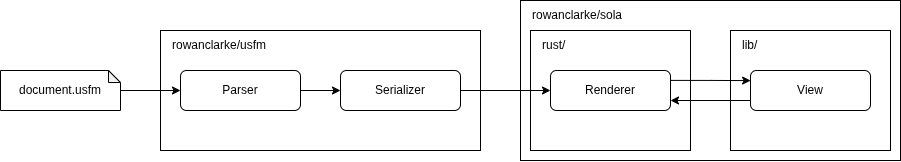

The diagram above was exported from draw.io. Its source (the exported page's mxGraphModel, read from the mxfile embedded in the PNG):
<mxGraphModel dx="1161" dy="849" grid="1" gridSize="10" guides="1" tooltips="1" connect="1" arrows="1" fold="1" page="1" pageScale="1" pageWidth="827" pageHeight="1169" math="0" shadow="0">
  <root>
    <mxCell id="0" />
    <mxCell id="1" parent="0" />
    <mxCell id="7im6cYnfZNPuorHcsbwQ-5" parent="1" style="rounded=0;whiteSpace=wrap;html=1;" value="" vertex="1">
      <mxGeometry height="120" width="320" x="300" y="280" as="geometry" />
    </mxCell>
    <mxCell id="7im6cYnfZNPuorHcsbwQ-18" edge="1" parent="1" source="7im6cYnfZNPuorHcsbwQ-2" style="edgeStyle=orthogonalEdgeStyle;rounded=0;orthogonalLoop=1;jettySize=auto;html=1;" target="7im6cYnfZNPuorHcsbwQ-3" value="">
      <mxGeometry relative="1" as="geometry" />
    </mxCell>
    <mxCell id="7im6cYnfZNPuorHcsbwQ-2" parent="1" style="rounded=1;whiteSpace=wrap;html=1;" value="Parser" vertex="1">
      <mxGeometry height="40" width="120" x="320" y="320" as="geometry" />
    </mxCell>
    <mxCell id="7im6cYnfZNPuorHcsbwQ-3" parent="1" style="rounded=1;whiteSpace=wrap;html=1;" value="Serializer" vertex="1">
      <mxGeometry height="40" width="120" x="480" y="320" as="geometry" />
    </mxCell>
    <mxCell id="7im6cYnfZNPuorHcsbwQ-17" edge="1" parent="1" source="7im6cYnfZNPuorHcsbwQ-6" style="edgeStyle=orthogonalEdgeStyle;rounded=0;orthogonalLoop=1;jettySize=auto;html=1;entryX=0;entryY=0.5;entryDx=0;entryDy=0;" target="7im6cYnfZNPuorHcsbwQ-2" value="">
      <mxGeometry relative="1" as="geometry" />
    </mxCell>
    <mxCell id="7im6cYnfZNPuorHcsbwQ-6" parent="1" style="shape=note;whiteSpace=wrap;html=1;backgroundOutline=1;darkOpacity=0.05;size=12;" value="document.usfm" vertex="1">
      <mxGeometry height="40" width="120" x="140" y="320" as="geometry" />
    </mxCell>
    <mxCell id="7im6cYnfZNPuorHcsbwQ-7" parent="1" style="text;html=1;whiteSpace=wrap;strokeColor=none;fillColor=none;align=left;verticalAlign=middle;rounded=0;" value="rowanclarke/usfm" vertex="1">
      <mxGeometry height="30" width="150" x="310" y="280" as="geometry" />
    </mxCell>
    <mxCell id="7im6cYnfZNPuorHcsbwQ-8" parent="1" style="rounded=0;whiteSpace=wrap;html=1;" value="" vertex="1">
      <mxGeometry height="160" width="380" x="660" y="250" as="geometry" />
    </mxCell>
    <mxCell id="7im6cYnfZNPuorHcsbwQ-9" parent="1" style="text;html=1;whiteSpace=wrap;strokeColor=none;fillColor=none;align=left;verticalAlign=middle;rounded=0;" value="rowanclarke/sola" vertex="1">
      <mxGeometry height="30" width="150" x="670" y="250" as="geometry" />
    </mxCell>
    <mxCell id="7im6cYnfZNPuorHcsbwQ-10" parent="1" style="rounded=0;whiteSpace=wrap;html=1;" value="" vertex="1">
      <mxGeometry height="120" width="160" x="670" y="280" as="geometry" />
    </mxCell>
    <mxCell id="7im6cYnfZNPuorHcsbwQ-11" parent="1" style="rounded=1;whiteSpace=wrap;html=1;" value="Renderer" vertex="1">
      <mxGeometry height="40" width="120" x="690" y="320" as="geometry" />
    </mxCell>
    <mxCell id="7im6cYnfZNPuorHcsbwQ-12" parent="1" style="rounded=0;whiteSpace=wrap;html=1;" value="" vertex="1">
      <mxGeometry height="120" width="160" x="870" y="280" as="geometry" />
    </mxCell>
    <mxCell id="7im6cYnfZNPuorHcsbwQ-13" parent="1" style="text;html=1;whiteSpace=wrap;strokeColor=none;fillColor=none;align=left;verticalAlign=middle;rounded=0;" value="rust/" vertex="1">
      <mxGeometry height="30" width="150" x="680" y="280" as="geometry" />
    </mxCell>
    <mxCell id="7im6cYnfZNPuorHcsbwQ-14" parent="1" style="text;html=1;whiteSpace=wrap;strokeColor=none;fillColor=none;align=left;verticalAlign=middle;rounded=0;" value="lib/" vertex="1">
      <mxGeometry height="30" width="150" x="880" y="280" as="geometry" />
    </mxCell>
    <mxCell id="7im6cYnfZNPuorHcsbwQ-15" parent="1" style="rounded=1;whiteSpace=wrap;html=1;" value="View" vertex="1">
      <mxGeometry height="40" width="120" x="890" y="320" as="geometry" />
    </mxCell>
    <mxCell id="7im6cYnfZNPuorHcsbwQ-20" edge="1" parent="1" source="7im6cYnfZNPuorHcsbwQ-3" style="edgeStyle=orthogonalEdgeStyle;rounded=0;orthogonalLoop=1;jettySize=auto;html=1;exitX=1;exitY=0.5;exitDx=0;exitDy=0;entryX=0;entryY=0.5;entryDx=0;entryDy=0;" target="7im6cYnfZNPuorHcsbwQ-11">
      <mxGeometry relative="1" as="geometry" />
    </mxCell>
    <mxCell id="7im6cYnfZNPuorHcsbwQ-21" edge="1" parent="1" style="edgeStyle=orthogonalEdgeStyle;rounded=0;orthogonalLoop=1;jettySize=auto;html=1;exitX=1.005;exitY=0.325;exitDx=0;exitDy=0;entryX=0.006;entryY=0.33;entryDx=0;entryDy=0;exitPerimeter=0;entryPerimeter=0;">
      <mxGeometry relative="1" as="geometry">
        <mxPoint x="809.9999999999999" y="329.9" as="sourcePoint" />
        <mxPoint x="890.12" y="330.09999999999997" as="targetPoint" />
      </mxGeometry>
    </mxCell>
    <mxCell id="7im6cYnfZNPuorHcsbwQ-22" edge="1" parent="1" style="edgeStyle=orthogonalEdgeStyle;rounded=0;orthogonalLoop=1;jettySize=auto;html=1;exitX=1.005;exitY=0.325;exitDx=0;exitDy=0;entryX=0.006;entryY=0.33;entryDx=0;entryDy=0;exitPerimeter=0;entryPerimeter=0;startArrow=classic;startFill=1;endArrow=none;endFill=0;">
      <mxGeometry relative="1" as="geometry">
        <mxPoint x="810" y="350" as="sourcePoint" />
        <mxPoint x="890" y="350" as="targetPoint" />
      </mxGeometry>
    </mxCell>
  </root>
</mxGraphModel>